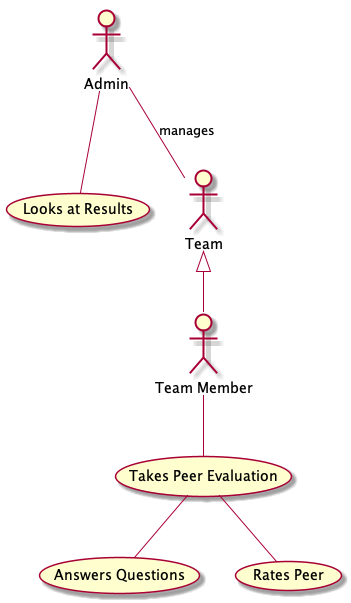

The diagram above was rendered by PlantUML. Its source (embedded in the PNG):
@startuml

"Answers Questions" as (ansQuestion)
"Rates Peer" as (rPeer)


:Team Member: as TeamMember
TeamMember -- (Use)
"Takes Peer Evaluation" as (Use)

:Admin: as Admin
Admin -- (Result)
"Looks at Results" as (Result)

:Team: as Group

Use -- (ansQuestion)
Use -- (rPeer)

Group <|-- TeamMember
Admin -- Group : manages

@enduml